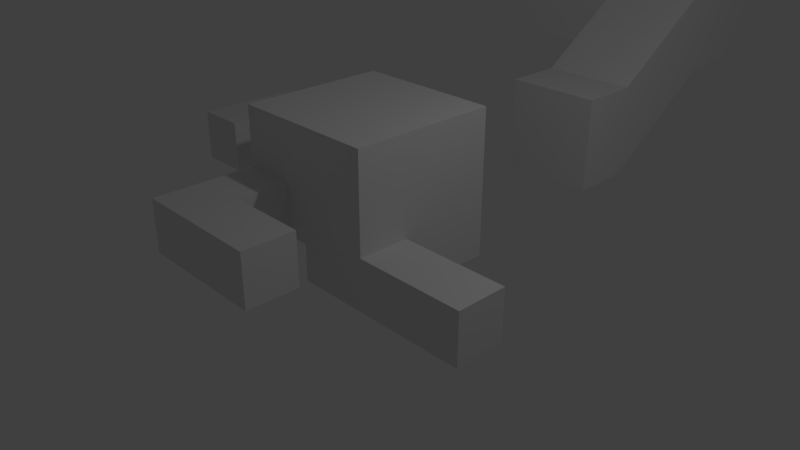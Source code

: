 # Source: Level2.blend  (saved by Blender 2.79.0; exported with 4.5.12 LTS)
import bpy
from mathutils import Matrix  # noqa: F401  (used for matrix-valued properties, if any)

bpy.ops.wm.read_factory_settings(use_empty=True)
scene = bpy.context.scene
scene.name = 'Scene'

# ---- collections
col_collection_1 = bpy.data.collections.new('Collection 1'); scene.collection.children.link(col_collection_1)

# ---- world
world_world = bpy.data.worlds.new('World'); scene.world = world_world
world_world.color = (0.05088, 0.05088, 0.05088)
world_world.use_sun_shadow = False
world_world.sun_shadow_jitter_overblur = 0.0
world_world.cycles.sampling_method = 'MANUAL'

# ---- cameras
cam_camera = bpy.data.cameras.new('Camera')
cam_camera.clip_end = 100.0
cam_camera.lens = 35.0
cam_camera.sensor_width = 32.0
cam_camera.sensor_height = 18.0
cam_camera.ortho_scale = 7.314
cam_camera.dof.focus_distance = 0.0
cam_camera.dof.aperture_fstop = 128.0

# ---- lights
light_lamp = bpy.data.lights.new('Lamp', 'POINT')
light_lamp.transmission_factor = 0.0
light_lamp.cutoff_distance = 30.0
light_lamp.energy = 100.0
light_lamp.shadow_buffer_clip_start = 1.001
light_lamp.shadow_soft_size = 0.1
light_lamp.shadow_maximum_resolution = 0.006
light_lamp.use_absolute_resolution = True

# ---- meshes
me_plane_001 = bpy.data.meshes.new('Plane.001')
me_plane_001.from_pydata([(-0.7, 0.976, 0.0), (0.7, 0.976, 0.0), (-0.7, 1.852, 0.0), (0.7, 1.852, 0.0), (0.7, 0.976, 1.4), (0.7, 1.852, 1.4), (-0.7, 0.976, 1.4), (-0.7, 1.852, 1.4), (-0.7, 3.822, 1.3), (0.7, 3.822, 1.3), (0.7, 3.822, 2.7), (-0.7, 3.822, 2.7), (-0.7, 5.189, 1.3), (0.7, 5.189, 1.3), (0.7, 5.189, 2.7), (-0.7, 5.189, 2.7), (-3.138, 3.822, 1.3), (-3.138, 3.822, 2.7), (-3.138, 5.189, 1.3), (-3.138, 5.189, 2.7), (-1.738, 3.822, 1.3), (-1.738, 3.822, 2.7), (-3.138, 7.07, 2.7), (-3.138, 7.07, 1.3), (-1.738, 5.189, 1.3), (-1.738, 5.189, 2.7), (-1.738, 7.07, 1.3), (-1.738, 7.07, 2.7)], [], [(0, 1, 3, 2), (3, 1, 4, 5), (0, 2, 7, 6), (0, 6, 4, 1), (4, 6, 7, 5), (7, 2, 8, 11), (3, 5, 10, 9), (5, 7, 11, 10), (2, 3, 9, 8), (10, 11, 15, 14), (9, 10, 14, 13), (15, 11, 21, 17, 19, 25), (8, 9, 13, 12), (12, 13, 14, 15), (17, 16, 18, 19), (12, 15, 25, 24), (8, 12, 24, 18, 16, 20), (11, 8, 20, 21), (25, 19, 22, 27), (19, 18, 23, 22), (26, 27, 22, 23), (24, 25, 27, 26), (17, 21, 20, 16), (18, 24, 26, 23)])
me_plane_001.use_remesh_preserve_volume = False
me_plane_001.use_remesh_preserve_attributes = False
me_plane_001.use_mirror_vertex_groups = False
me_plane_001.update()
me_plane = bpy.data.meshes.new('Plane')
me_plane.from_pydata([(0.0, -1.0, 0.5), (1.0, -1.0, 0.0), (0.0, 1.0, 0.5), (1.0, 1.0, 0.0), (0.0, 0.0, 0.5), (0.0, -1.0, 0.0), (1.0, -0.2986, 0.0), (0.0, 1.0, 0.0), (0.0, 0.0, 0.0), (-1.0, -1.0, 0.5), (-2.25, 1.0, 0.5), (-1.0, 0.0, 0.5), (1.0, -1.0, 2.0), (1.0, 1.0, 2.0), (1.0, 0.0, 2.0), (-1.0, -1.0, 2.0), (-1.0, 1.0, 2.0), (-1.0, 0.0, 2.0), (1.0, -0.3, 0.7), (1.0, 1.0, 1.0), (1.0, -1.0, 0.7), (2.495, -1.0, 0.0), (2.495, -0.2986, 0.0), (2.495, -0.3, 0.7), (2.495, -1.0, 0.7), (-1.0, 0.4, 0.5), (-1.0, 0.4, 2.0), (-1.0, 0.4, 1.2), (-1.0, 1.0, 1.2), (-3.145, 1.0, 0.5), (-3.145, 0.4, 0.5), (-3.145, 0.4, 1.2), (-3.145, 1.0, 1.2), (-2.445, 0.4, 1.2), (-2.445, 0.4, 0.5), (-3.145, -0.3, 0.5), (-3.145, -0.3, 1.2), (-2.445, -0.3, 1.2), (-2.445, -0.3, 0.5), (-0.3, -1.0, 0.5), (-1.0, -1.0, 1.2), (-0.3, -1.0, 1.2), (-1.0, -2.375, 0.5), (-0.3, -2.375, 0.5), (-1.0, -2.375, 1.2), (-0.3, -2.375, 1.2), (-0.3, -1.675, 1.2), (-0.3, -1.675, 0.5), (0.7633, -2.375, 0.5), (0.7633, -2.375, 1.2), (0.7633, -1.675, 1.2), (0.7633, -1.675, 0.5)], [], [(8, 6, 3, 7), (4, 8, 7, 2), (0, 5, 8, 4), (5, 1, 6, 8), (4, 2, 10, 25, 11), (0, 4, 11, 9, 39), (6, 1, 21, 22), (3, 6, 18, 19), (11, 25, 27, 26, 17), (9, 11, 17, 15, 40), (14, 12, 15, 17, 26, 16, 13), (5, 0, 39, 41, 40, 15, 12, 20, 1), (2, 7, 3, 19, 13, 16, 28, 10), (18, 20, 12, 14), (19, 18, 14, 13), (22, 21, 24, 23), (18, 6, 22, 23), (1, 20, 24, 21), (20, 18, 23, 24), (32, 31, 30, 29), (26, 27, 28, 16), (10, 28, 32, 29), (25, 10, 29, 30, 34), (28, 27, 33, 31, 32), (27, 25, 34, 33), (37, 38, 35, 36), (34, 30, 35, 38), (31, 33, 37, 36), (30, 31, 36, 35), (33, 34, 38, 37), (44, 45, 43, 42), (41, 39, 47, 46), (39, 9, 42, 43, 47), (9, 40, 44, 42), (40, 41, 46, 45, 44), (50, 51, 48, 49), (47, 43, 48, 51), (43, 45, 49, 48), (46, 47, 51, 50), (45, 46, 50, 49)])
me_plane.use_remesh_preserve_volume = False
me_plane.use_remesh_preserve_attributes = False
me_plane.use_mirror_vertex_groups = False
me_plane.update()

# ---- objects
ob_plane_001 = bpy.data.objects.new('Plane.001', me_plane_001)
ob_plane = bpy.data.objects.new('Plane', me_plane)
ob_lamp = bpy.data.objects.new('Lamp', light_lamp)
ob_camera = bpy.data.objects.new('Camera', cam_camera)

# ---- transforms, parenting, visibility, modifiers, constraints
ob_plane_001.location = (0.0, 2.648, 0.0)
ob_plane_001.lineart.crease_threshold = 0.0
ob_plane.location = (0.0, 0.0, 0.0)
ob_plane.lineart.crease_threshold = 0.0
ob_lamp.location = (4.076, 1.005, 5.904)
ob_lamp.rotation_euler = (0.6503, 0.05522, 1.866)
ob_lamp.lock_rotations_4d = False
ob_lamp.empty_display_type = 'ARROWS'
ob_lamp.color = (0.0, 0.0, 0.0, 0.0)
ob_lamp.lineart.crease_threshold = 0.0
ob_camera.location = (7.481, -6.508, 5.344)
ob_camera.rotation_euler = (1.109, 0.0, 0.8149)
ob_camera.lock_rotations_4d = False
ob_camera.empty_display_type = 'ARROWS'
ob_camera.color = (0.0, 0.0, 0.0, 0.0)
ob_camera.display_type = 'WIRE'
ob_camera.lineart.crease_threshold = 0.0

# ---- collection membership
col_collection_1.objects.link(ob_plane_001)
col_collection_1.objects.link(ob_plane)
col_collection_1.objects.link(ob_lamp)
col_collection_1.objects.link(ob_camera)

# ---- scene / render settings (as saved in the file)
scene.camera = ob_camera
scene.frame_start = 1; scene.frame_end = 250; scene.frame_set(1)
scene.render.engine = 'BLENDER_EEVEE_NEXT'
scene.render.resolution_percentage = 50
scene.render.dither_intensity = 0.0
scene.cycles.use_denoising = False
scene.cycles.samples = 128
scene.cycles.sampling_pattern = 'TABULATED_SOBOL'
scene.cycles.use_adaptive_sampling = False
scene.cycles.use_light_tree = False
scene.cycles.blur_glossy = 0.0
scene.cycles.sample_clamp_indirect = 0.0
scene.view_settings.view_transform = 'Standard'
bpy.context.view_layer.update()
